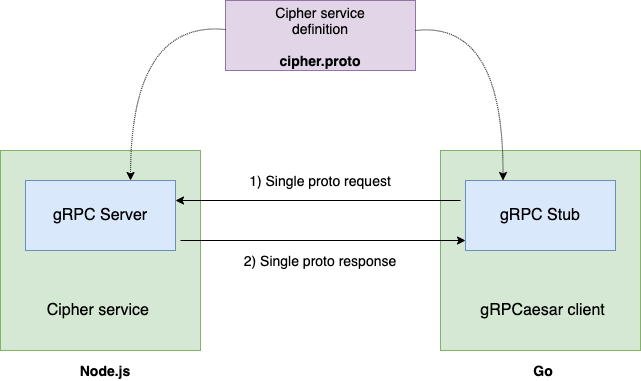

The diagram above was exported from draw.io. Its source (the exported page's mxGraphModel, read from the mxfile embedded in the PNG):
<mxGraphModel dx="822" dy="758" grid="1" gridSize="10" guides="1" tooltips="1" connect="1" arrows="1" fold="1" page="1" pageScale="1" pageWidth="850" pageHeight="1100" math="0" shadow="0">
  <root>
    <mxCell id="0" />
    <mxCell id="1" parent="0" />
    <mxCell id="CG7CmW448HnLZks04EY6-1" value="" style="whiteSpace=wrap;html=1;aspect=fixed;fillColor=#d5e8d4;strokeColor=#82b366;rounded=0;" vertex="1" parent="1">
      <mxGeometry x="160" y="280" width="200" height="200" as="geometry" />
    </mxCell>
    <mxCell id="CG7CmW448HnLZks04EY6-2" value="" style="whiteSpace=wrap;html=1;aspect=fixed;fillColor=#d5e8d4;strokeColor=#82b366;rounded=0;" vertex="1" parent="1">
      <mxGeometry x="600" y="280" width="200" height="200" as="geometry" />
    </mxCell>
    <mxCell id="CG7CmW448HnLZks04EY6-3" value="" style="rounded=0;whiteSpace=wrap;html=1;fillColor=#dae8fc;strokeColor=#6c8ebf;" vertex="1" parent="1">
      <mxGeometry x="185" y="310" width="150" height="70" as="geometry" />
    </mxCell>
    <mxCell id="CG7CmW448HnLZks04EY6-4" value="" style="rounded=0;whiteSpace=wrap;html=1;fillColor=#dae8fc;strokeColor=#6c8ebf;" vertex="1" parent="1">
      <mxGeometry x="625" y="310" width="150" height="70" as="geometry" />
    </mxCell>
    <mxCell id="CG7CmW448HnLZks04EY6-5" value="gRPC Server" style="text;html=1;strokeColor=none;fillColor=none;align=center;verticalAlign=middle;whiteSpace=wrap;rounded=0;fontSize=16;" vertex="1" parent="1">
      <mxGeometry x="195" y="335" width="130" height="20" as="geometry" />
    </mxCell>
    <mxCell id="CG7CmW448HnLZks04EY6-6" value="gRPC Stub" style="text;html=1;strokeColor=none;fillColor=none;align=center;verticalAlign=middle;whiteSpace=wrap;rounded=0;fontSize=16;" vertex="1" parent="1">
      <mxGeometry x="635" y="335" width="130" height="20" as="geometry" />
    </mxCell>
    <mxCell id="CG7CmW448HnLZks04EY6-7" value="Cipher service&amp;nbsp;" style="text;html=1;strokeColor=none;fillColor=none;align=center;verticalAlign=middle;whiteSpace=wrap;rounded=0;fontSize=16;" vertex="1" parent="1">
      <mxGeometry x="200" y="430" width="120" height="20" as="geometry" />
    </mxCell>
    <mxCell id="CG7CmW448HnLZks04EY6-8" value="gRPCaesar client" style="text;html=1;strokeColor=none;fillColor=none;align=center;verticalAlign=middle;whiteSpace=wrap;rounded=0;fontSize=16;" vertex="1" parent="1">
      <mxGeometry x="635" y="430" width="135" height="20" as="geometry" />
    </mxCell>
    <mxCell id="CG7CmW448HnLZks04EY6-9" value="" style="endArrow=classic;html=1;fontSize=22;fontStyle=1;" edge="1" parent="1">
      <mxGeometry width="50" height="50" relative="1" as="geometry">
        <mxPoint x="340" y="370" as="sourcePoint" />
        <mxPoint x="625" y="370" as="targetPoint" />
      </mxGeometry>
    </mxCell>
    <mxCell id="CG7CmW448HnLZks04EY6-10" value="" style="endArrow=classic;html=1;fontSize=22;fontStyle=1;" edge="1" parent="1">
      <mxGeometry width="50" height="50" relative="1" as="geometry">
        <mxPoint x="620" y="330" as="sourcePoint" />
        <mxPoint x="335" y="330" as="targetPoint" />
      </mxGeometry>
    </mxCell>
    <mxCell id="CG7CmW448HnLZks04EY6-13" value="1) Single proto request" style="text;html=1;strokeColor=none;fillColor=none;align=center;verticalAlign=middle;whiteSpace=wrap;rounded=0;fontSize=14;" vertex="1" parent="1">
      <mxGeometry x="400" y="290" width="160" height="40" as="geometry" />
    </mxCell>
    <mxCell id="CG7CmW448HnLZks04EY6-14" value="2) Single proto response" style="text;html=1;strokeColor=none;fillColor=none;align=center;verticalAlign=middle;whiteSpace=wrap;rounded=0;fontSize=14;" vertex="1" parent="1">
      <mxGeometry x="400" y="370" width="160" height="40" as="geometry" />
    </mxCell>
    <mxCell id="CG7CmW448HnLZks04EY6-15" value="Node.js" style="text;html=1;strokeColor=none;fillColor=none;align=center;verticalAlign=middle;whiteSpace=wrap;rounded=0;fontSize=14;fontStyle=1" vertex="1" parent="1">
      <mxGeometry x="240" y="490" width="50" height="20" as="geometry" />
    </mxCell>
    <mxCell id="CG7CmW448HnLZks04EY6-16" value="Go" style="text;html=1;strokeColor=none;fillColor=none;align=center;verticalAlign=middle;whiteSpace=wrap;rounded=0;fontSize=14;fontStyle=1" vertex="1" parent="1">
      <mxGeometry x="677.5" y="490" width="50" height="20" as="geometry" />
    </mxCell>
    <mxCell id="CG7CmW448HnLZks04EY6-17" value="" style="rounded=0;whiteSpace=wrap;html=1;fontSize=14;fillColor=#e1d5e7;strokeColor=#9673a6;" vertex="1" parent="1">
      <mxGeometry x="385" y="130" width="190" height="70" as="geometry" />
    </mxCell>
    <mxCell id="CG7CmW448HnLZks04EY6-18" value="cipher.proto" style="text;html=1;strokeColor=none;fillColor=none;align=center;verticalAlign=middle;whiteSpace=wrap;rounded=0;fontSize=14;fontStyle=1" vertex="1" parent="1">
      <mxGeometry x="435" y="180" width="90" height="20" as="geometry" />
    </mxCell>
    <mxCell id="CG7CmW448HnLZks04EY6-19" value="Cipher service definition" style="text;html=1;strokeColor=none;fillColor=none;align=center;verticalAlign=middle;whiteSpace=wrap;rounded=0;fontSize=14;" vertex="1" parent="1">
      <mxGeometry x="410" y="140" width="140" height="20" as="geometry" />
    </mxCell>
    <mxCell id="CG7CmW448HnLZks04EY6-24" value="" style="endArrow=classic;html=1;fontSize=14;entryX=0.25;entryY=0;entryDx=0;entryDy=0;dashed=1;dashPattern=1 1;curved=1;" edge="1" parent="1" target="CG7CmW448HnLZks04EY6-4">
      <mxGeometry width="50" height="50" relative="1" as="geometry">
        <mxPoint x="575" y="160" as="sourcePoint" />
        <mxPoint x="630" y="250" as="targetPoint" />
        <Array as="points">
          <mxPoint x="663" y="150" />
        </Array>
      </mxGeometry>
    </mxCell>
    <mxCell id="CG7CmW448HnLZks04EY6-28" value="" style="endArrow=classic;html=1;fontSize=14;entryX=0.25;entryY=0;entryDx=0;entryDy=0;dashed=1;dashPattern=1 1;curved=1;exitX=0;exitY=0.414;exitDx=0;exitDy=0;exitPerimeter=0;" edge="1" parent="1" source="CG7CmW448HnLZks04EY6-17">
      <mxGeometry width="50" height="50" relative="1" as="geometry">
        <mxPoint x="380" y="160" as="sourcePoint" />
        <mxPoint x="290" y="310" as="targetPoint" />
        <Array as="points">
          <mxPoint x="290.5" y="150" />
        </Array>
      </mxGeometry>
    </mxCell>
  </root>
</mxGraphModel>